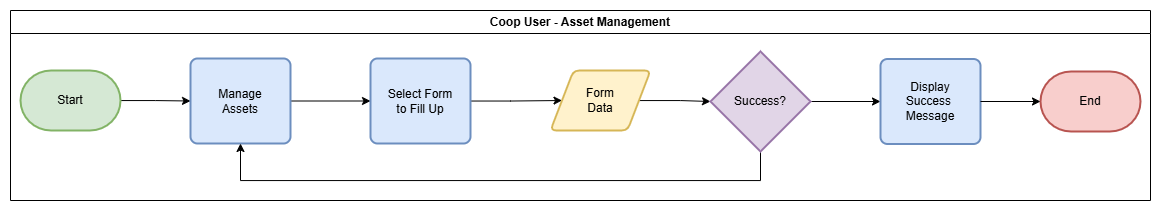

The diagram above was exported from draw.io. Its source (the exported page's mxGraphModel, read from the mxfile embedded in the PNG):
<mxGraphModel dx="1436" dy="751" grid="1" gridSize="10" guides="1" tooltips="1" connect="1" arrows="1" fold="1" page="1" pageScale="1" pageWidth="850" pageHeight="1100" math="0" shadow="0">
  <root>
    <mxCell id="0" />
    <mxCell id="1" parent="0" />
    <mxCell id="2" style="edgeStyle=orthogonalEdgeStyle;rounded=0;orthogonalLoop=1;jettySize=auto;html=1;entryX=0;entryY=0.5;entryDx=0;entryDy=0;" edge="1" source="3" target="5" parent="1">
      <mxGeometry relative="1" as="geometry" />
    </mxCell>
    <mxCell id="3" value="Start" style="strokeWidth=2;html=1;shape=mxgraph.flowchart.terminator;whiteSpace=wrap;fillColor=#d5e8d4;strokeColor=#82b366;" vertex="1" parent="1">
      <mxGeometry x="90" y="80" width="100" height="60" as="geometry" />
    </mxCell>
    <mxCell id="4" style="edgeStyle=orthogonalEdgeStyle;rounded=0;orthogonalLoop=1;jettySize=auto;html=1;entryX=0;entryY=0.5;entryDx=0;entryDy=0;" edge="1" source="5" target="7" parent="1">
      <mxGeometry relative="1" as="geometry" />
    </mxCell>
    <mxCell id="5" value="Manage&lt;br&gt;Assets" style="rounded=1;whiteSpace=wrap;html=1;absoluteArcSize=1;arcSize=14;strokeWidth=2;fillColor=#dae8fc;strokeColor=#6c8ebf;" vertex="1" parent="1">
      <mxGeometry x="260" y="68" width="100" height="85" as="geometry" />
    </mxCell>
    <mxCell id="6" style="edgeStyle=orthogonalEdgeStyle;rounded=0;orthogonalLoop=1;jettySize=auto;html=1;entryX=0;entryY=0.5;entryDx=0;entryDy=0;" edge="1" source="7" target="9" parent="1">
      <mxGeometry relative="1" as="geometry" />
    </mxCell>
    <mxCell id="7" value="Select Form&lt;div&gt;to Fill Up&lt;/div&gt;" style="rounded=1;whiteSpace=wrap;html=1;absoluteArcSize=1;arcSize=14;strokeWidth=2;fillColor=#dae8fc;strokeColor=#6c8ebf;" vertex="1" parent="1">
      <mxGeometry x="440" y="68" width="100" height="85" as="geometry" />
    </mxCell>
    <mxCell id="8" style="edgeStyle=orthogonalEdgeStyle;rounded=0;orthogonalLoop=1;jettySize=auto;html=1;" edge="1" source="9" target="12" parent="1">
      <mxGeometry relative="1" as="geometry" />
    </mxCell>
    <mxCell id="9" value="Form&lt;div&gt;Data&lt;/div&gt;" style="shape=parallelogram;html=1;strokeWidth=2;perimeter=parallelogramPerimeter;whiteSpace=wrap;rounded=1;arcSize=12;size=0.23;fillColor=#fff2cc;strokeColor=#d6b656;" vertex="1" parent="1">
      <mxGeometry x="620" y="80" width="100" height="60" as="geometry" />
    </mxCell>
    <mxCell id="10" style="edgeStyle=orthogonalEdgeStyle;rounded=0;orthogonalLoop=1;jettySize=auto;html=1;entryX=0.5;entryY=1;entryDx=0;entryDy=0;" edge="1" source="12" target="5" parent="1">
      <mxGeometry relative="1" as="geometry">
        <Array as="points">
          <mxPoint x="830" y="190" />
          <mxPoint x="310" y="190" />
        </Array>
      </mxGeometry>
    </mxCell>
    <mxCell id="11" style="edgeStyle=orthogonalEdgeStyle;rounded=0;orthogonalLoop=1;jettySize=auto;html=1;" edge="1" source="12" target="13" parent="1">
      <mxGeometry relative="1" as="geometry" />
    </mxCell>
    <mxCell id="12" value="Success?" style="strokeWidth=2;html=1;shape=mxgraph.flowchart.decision;whiteSpace=wrap;fillColor=#e1d5e7;strokeColor=#9673a6;" vertex="1" parent="1">
      <mxGeometry x="780" y="61" width="100" height="100" as="geometry" />
    </mxCell>
    <mxCell id="13" value="Display&lt;br&gt;Success&amp;nbsp;&lt;div&gt;Message&lt;/div&gt;" style="rounded=1;whiteSpace=wrap;html=1;absoluteArcSize=1;arcSize=14;strokeWidth=2;fillColor=#dae8fc;strokeColor=#6c8ebf;" vertex="1" parent="1">
      <mxGeometry x="950" y="68.5" width="100" height="85" as="geometry" />
    </mxCell>
    <mxCell id="14" value="End" style="strokeWidth=2;html=1;shape=mxgraph.flowchart.terminator;whiteSpace=wrap;fillColor=#f8cecc;strokeColor=#b85450;" vertex="1" parent="1">
      <mxGeometry x="1110" y="81" width="100" height="60" as="geometry" />
    </mxCell>
    <mxCell id="15" style="edgeStyle=orthogonalEdgeStyle;rounded=0;orthogonalLoop=1;jettySize=auto;html=1;entryX=0;entryY=0.5;entryDx=0;entryDy=0;entryPerimeter=0;" edge="1" source="13" target="14" parent="1">
      <mxGeometry relative="1" as="geometry" />
    </mxCell>
    <mxCell id="16" value="Coop User - Asset Management" style="swimlane;whiteSpace=wrap;html=1;" vertex="1" parent="1">
      <mxGeometry x="80" y="20" width="1140" height="190" as="geometry" />
    </mxCell>
  </root>
</mxGraphModel>